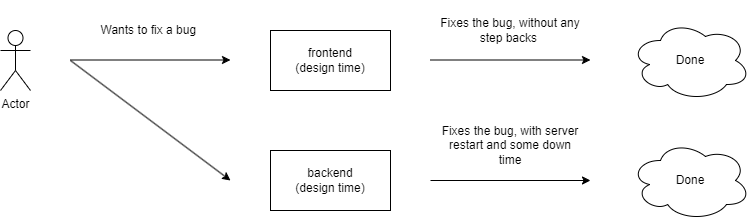

The diagram above was exported from draw.io. Its source (the exported page's mxGraphModel, read from the mxfile embedded in the PNG):
<mxGraphModel dx="1434" dy="758" grid="1" gridSize="10" guides="1" tooltips="1" connect="1" arrows="1" fold="1" page="1" pageScale="1" pageWidth="850" pageHeight="1100" math="0" shadow="0" extFonts="Permanent Marker^https://fonts.googleapis.com/css?family=Permanent+Marker">
  <root>
    <mxCell id="0" />
    <mxCell id="1" parent="0" />
    <mxCell id="FlvXv-3NdJC8-6XEoC_0-5" value="frontend&lt;br&gt;(design time)" style="rounded=0;whiteSpace=wrap;html=1;" vertex="1" parent="1">
      <mxGeometry x="320" y="290" width="120" height="60" as="geometry" />
    </mxCell>
    <mxCell id="FlvXv-3NdJC8-6XEoC_0-6" value="Wants to fix a bug&amp;nbsp;" style="text;html=1;strokeColor=none;fillColor=none;align=center;verticalAlign=middle;whiteSpace=wrap;rounded=0;" vertex="1" parent="1">
      <mxGeometry x="120" y="260" width="160" height="60" as="geometry" />
    </mxCell>
    <mxCell id="FlvXv-3NdJC8-6XEoC_0-9" value="" style="endArrow=classic;html=1;rounded=0;" edge="1" parent="1">
      <mxGeometry width="50" height="50" relative="1" as="geometry">
        <mxPoint x="120" y="319.5" as="sourcePoint" />
        <mxPoint x="280" y="319.5" as="targetPoint" />
      </mxGeometry>
    </mxCell>
    <mxCell id="FlvXv-3NdJC8-6XEoC_0-12" value="" style="endArrow=classic;html=1;rounded=0;" edge="1" parent="1">
      <mxGeometry width="50" height="50" relative="1" as="geometry">
        <mxPoint x="480" y="319.5" as="sourcePoint" />
        <mxPoint x="640" y="319.5" as="targetPoint" />
      </mxGeometry>
    </mxCell>
    <mxCell id="FlvXv-3NdJC8-6XEoC_0-13" value="Actor" style="shape=umlActor;verticalLabelPosition=bottom;verticalAlign=top;html=1;outlineConnect=0;" vertex="1" parent="1">
      <mxGeometry x="50" y="290" width="30" height="60" as="geometry" />
    </mxCell>
    <mxCell id="FlvXv-3NdJC8-6XEoC_0-14" value="Done" style="ellipse;shape=cloud;whiteSpace=wrap;html=1;" vertex="1" parent="1">
      <mxGeometry x="680" y="280" width="120" height="80" as="geometry" />
    </mxCell>
    <mxCell id="FlvXv-3NdJC8-6XEoC_0-15" value="Fixes the bug, without any step backs&amp;nbsp;" style="text;html=1;strokeColor=none;fillColor=none;align=center;verticalAlign=middle;whiteSpace=wrap;rounded=0;" vertex="1" parent="1">
      <mxGeometry x="480" y="260" width="160" height="60" as="geometry" />
    </mxCell>
    <mxCell id="FlvXv-3NdJC8-6XEoC_0-16" value="" style="endArrow=classic;html=1;rounded=0;" edge="1" parent="1">
      <mxGeometry width="50" height="50" relative="1" as="geometry">
        <mxPoint x="120" y="320" as="sourcePoint" />
        <mxPoint x="280" y="440" as="targetPoint" />
      </mxGeometry>
    </mxCell>
    <mxCell id="FlvXv-3NdJC8-6XEoC_0-17" value="backend&lt;br&gt;(design time)" style="rounded=0;whiteSpace=wrap;html=1;" vertex="1" parent="1">
      <mxGeometry x="320" y="410" width="120" height="60" as="geometry" />
    </mxCell>
    <mxCell id="FlvXv-3NdJC8-6XEoC_0-18" value="" style="endArrow=classic;html=1;rounded=0;" edge="1" parent="1">
      <mxGeometry width="50" height="50" relative="1" as="geometry">
        <mxPoint x="480" y="440" as="sourcePoint" />
        <mxPoint x="640" y="440" as="targetPoint" />
      </mxGeometry>
    </mxCell>
    <mxCell id="FlvXv-3NdJC8-6XEoC_0-20" value="Fixes the bug, with server restart and some down time" style="text;html=1;strokeColor=none;fillColor=none;align=center;verticalAlign=middle;whiteSpace=wrap;rounded=0;" vertex="1" parent="1">
      <mxGeometry x="490" y="380" width="140" height="50" as="geometry" />
    </mxCell>
    <mxCell id="FlvXv-3NdJC8-6XEoC_0-21" value="Done" style="ellipse;shape=cloud;whiteSpace=wrap;html=1;" vertex="1" parent="1">
      <mxGeometry x="680" y="400" width="120" height="80" as="geometry" />
    </mxCell>
  </root>
</mxGraphModel>